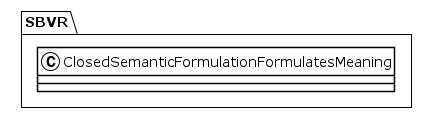

The diagram above was rendered by PlantUML. Its source (embedded in the PNG):
@startuml
!theme plain
package SBVR {
class ClosedSemanticFormulationFormulatesMeaning {
}
}
@enduml